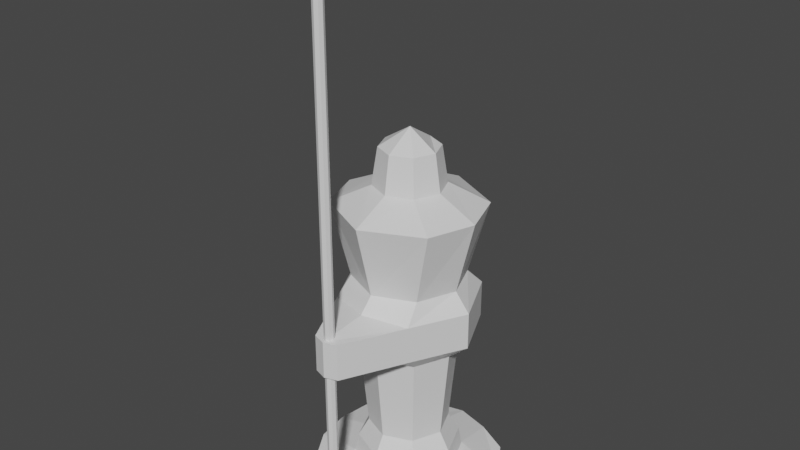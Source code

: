 # Source: Mono.blend  (saved by Blender 3.6.11; exported with 4.5.12 LTS)
import bpy
from mathutils import Matrix  # noqa: F401  (used for matrix-valued properties, if any)

bpy.ops.wm.read_factory_settings(use_empty=True)
scene = bpy.context.scene
scene.name = 'Scene'

# ---- materials (node trees are filled in below, after node groups)
mat_lanza = bpy.data.materials.new('Lanza')
mat_lanza.alpha_threshold = 0.0
mat_lanza.use_transparent_shadow = False
mat_lanza.roughness = 0.5
mat_lanza.line_color = (0.0, 0.0, 0.0, 1.0)

# ---- material node trees
mat_lanza.use_nodes = True; mat_lanza.node_tree.nodes.clear()
_N = mat_lanza.node_tree.nodes; _L = mat_lanza.node_tree.links
n0 = _N.new('ShaderNodeOutputMaterial'); n0.name = 'Material Output'; n0.location = (300, 300)
n1 = _N.new('ShaderNodeBsdfPrincipled'); n1.name = 'Principled BSDF'; n1.location = (10, 300)
n1.distribution = 'GGX'
n1.subsurface_method = 'RANDOM_WALK_SKIN'
n1.inputs[3].default_value = 1.45
n1.inputs[27].default_value = (0.0, 0.0, 0.0, 1.0)
n1.inputs[28].default_value = 1.0
_L.new(n1.outputs[0], n0.inputs[0])
n0.is_active_output = True

# ---- world
world_world = bpy.data.worlds.new('World'); scene.world = world_world
world_world.use_nodes = True; world_world.node_tree.nodes.clear()
_N = world_world.node_tree.nodes; _L = world_world.node_tree.links
n0 = _N.new('ShaderNodeOutputWorld'); n0.name = 'World Output'; n0.location = (300, 300)
n1 = _N.new('ShaderNodeBackground'); n1.name = 'Background'; n1.location = (10, 300)
n1.inputs[0].default_value = (0.05088, 0.05088, 0.05088, 1.0)
_L.new(n1.outputs[0], n0.inputs[0])
n0.is_active_output = True
world_world.color = (0.05088, 0.05088, 0.05088)
world_world.use_sun_shadow = False
world_world.sun_shadow_jitter_overblur = 0.0

# ---- meshes
me_mono = bpy.data.meshes.new('Mono')
me_mono.from_pydata([(0.1113, 0.1113, 1.9), (0.1848, 0.1848, 0.0), (0.1113, -0.1113, 1.9), (0.1848, -0.1848, 0.0), (-0.1113, 0.1113, 1.9), (-0.1848, 0.1848, 0.0), (-0.1113, -0.1113, 1.9), (-0.1848, -0.1848, 0.0), (0.2326, -0.2925, 0.9), (-0.2326, -0.2925, 0.9), (0.2395, 0.3018, 0.9), (-0.2395, 0.3018, 0.9), (-0.233, -0.293, 1.1), (0.233, -0.293, 1.1), (0.2399, 0.3021, 1.1), (-0.2399, 0.3021, 1.1), (-0.06982, -0.6233, 0.8998), (0.06982, -0.6233, 0.8998), (-0.0698, -0.6232, 1.1), (0.0698, -0.6232, 1.1), (0.1933, 0.197, 0.2), (0.2639, 6.717e-10, 0.8), (0.399, -4.96e-10, 1.6), (0.5, 3.333e-10, 0.05), (0.1888, 0.0, 1.7), (0.38, -0.0008041, 1.1), (0.3794, -0.0005778, 0.9), (0.1574, 0.0, 1.9), (0.0, 0.1848, 0.0), (0.0, -0.1574, 1.9), (0.0, -0.1848, 0.0), (0.0, 0.1574, 1.9), (0.0, 0.3869, 0.9), (0.0, -0.3721, 0.9), (0.0, 0.3873, 1.1), (0.0, -0.3723, 1.121), (0.0, -0.6465, 0.8998), (0.0, -0.6464, 1.1), (0.5, 2.769e-10, 0.0), (0.2957, 0.0, 0.1), (0.1848, 0.0, 0.0), (0.1848, -0.1884, 0.8), (0.0, -0.1888, 1.7), (0.0, 0.1888, 1.7), (-0.1335, 0.1335, 1.7), (-0.1335, -0.1335, 1.7), (-0.2071, 0.2111, 0.1), (-0.2071, -0.2111, 0.1), (0.0, -0.2957, 0.1), (0.0, 0.2957, 0.1), (-0.1834, -0.453, 0.0), (0.0, -0.5, 0.0), (-0.1834, -0.453, 0.05), (0.0, -0.5, 0.05), (-0.4742, 0.1834, 0.0), (-0.4742, -0.1834, 0.0), (-0.4742, 0.1834, 0.05), (-0.4742, -0.1834, 0.05), (-0.1834, 0.453, 0.0), (0.0, 0.5, 0.0), (-0.1834, 0.453, 0.05), (0.0, 0.5, 0.05), (-0.3641, -0.3641, 0.05), (-0.3641, -0.3641, 0.0), (-0.3641, 0.3641, 0.05), (-0.3641, 0.3641, 0.0), (-0.3116, -0.2493, 1.6), (0.0, -0.399, 1.6), (0.0, 0.399, 1.6), (-0.3116, 0.2493, 1.6), (0.0, 0.2639, 0.8), (0.0, -0.2639, 0.8), (-0.1848, 0.1884, 0.8), (0.1335, 0.1335, 1.7), (0.1335, -0.1335, 1.7), (-0.1848, -0.1884, 0.8), (0.2071, 0.2111, 0.1), (0.2071, -0.2111, 0.1), (0.1834, -0.453, 0.0), (-0.1848, 0.0, 0.0), (-0.1574, 0.0, 1.9), (-0.3794, -0.0005778, 0.9), (-0.38, -0.0008041, 1.1), (0.1834, -0.453, 0.05), (-0.1888, 0.0, 1.7), (0.0, 0.0, 2.0), (0.0, 0.0, 0.0), (0.4742, 0.1834, 0.0), (0.4742, -0.1834, 0.0), (0.4742, 0.1834, 0.05), (-0.2957, 0.0, 0.1), (-0.5, 2.769e-10, 0.0), (-0.5, 3.333e-10, 0.05), (-0.399, -4.96e-10, 1.6), (0.4742, -0.1834, 0.05), (-0.2639, 6.717e-10, 0.8), (0.1834, 0.453, 0.0), (0.1834, 0.453, 0.05), (-0.1933, 0.197, 0.2), (0.0, -0.276, 0.2), (0.0, 0.276, 0.2), (0.3641, -0.3641, 0.05), (-0.1933, -0.197, 0.2), (0.3641, -0.3641, 0.0), (-0.276, -2.608e-10, 0.2), (0.3641, 0.3641, 0.05), (-0.1522, -0.1551, 0.3), (0.3641, 0.3641, 0.0), (0.3116, -0.2493, 1.6), (-0.1522, 0.1551, 0.3), (0.0, -0.2173, 0.3), (0.0, 0.2173, 0.3), (-0.2173, -2.258e-10, 0.3), (0.3116, 0.2493, 1.6), (-0.2144, 0.206, 1.2), (0.0, 0.2976, 1.2), (0.0, -0.2976, 1.2), (-0.2144, -0.206, 1.2), (-0.2976, 7.141e-10, 1.2), (0.1848, 0.1884, 0.8), (0.1933, -0.197, 0.2), (0.276, -2.608e-10, 0.2), (0.1522, -0.1551, 0.3), (0.1522, 0.1551, 0.3), (0.2173, -2.258e-10, 0.3), (0.2144, 0.206, 1.2), (0.2144, -0.206, 1.2), (0.2976, 7.141e-10, 1.2)], [], [(85, 80, 6, 29), (42, 29, 6, 45), (84, 80, 4, 44), (25, 14, 125, 127), (42, 74, 2, 29), (40, 38, 88, 3), (24, 73, 0, 27), (36, 17, 19, 37), (95, 81, 11, 72), (71, 33, 9, 75), (119, 70, 32, 10), (39, 76, 20, 121), (81, 82, 15, 11), (13, 19, 17, 8), (36, 37, 18, 16), (71, 41, 8, 33), (35, 13, 126, 116), (36, 33, 8, 17), (26, 10, 14, 25), (33, 36, 16, 9), (13, 25, 127, 126), (3, 88, 103, 78), (31, 85, 27, 0), (85, 29, 2, 27), (14, 34, 115, 125), (11, 15, 34, 32), (44, 4, 31, 43), (12, 9, 16, 18), (48, 53, 83, 77), (79, 86, 30, 7), (72, 11, 32, 70), (69, 44, 43, 68), (76, 97, 61, 49), (93, 84, 44, 69), (67, 42, 45, 66), (28, 5, 58, 59), (21, 119, 10, 26), (7, 30, 51, 50), (50, 52, 62, 63), (10, 32, 34, 14), (51, 53, 52, 50), (57, 55, 63, 62), (48, 47, 52, 53), (30, 48, 53, 51), (91, 92, 56, 54), (79, 7, 55, 91), (90, 46, 56, 92), (58, 60, 61, 59), (46, 49, 61, 60), (49, 28, 59, 61), (57, 62, 52, 47), (7, 50, 63, 55), (60, 64, 56, 46), (58, 65, 64, 60), (54, 56, 64, 65), (5, 54, 65, 58), (37, 35, 12, 18), (22, 113, 73, 24), (109, 72, 70, 111), (110, 122, 41, 71), (87, 107, 105, 89), (124, 123, 119, 21), (40, 3, 30, 86), (73, 43, 31, 0), (108, 22, 24, 74), (113, 68, 43, 73), (67, 108, 74, 42), (28, 59, 96, 1), (78, 103, 101, 83), (3, 78, 51, 30), (51, 78, 83, 53), (1, 40, 86, 28), (77, 94, 23, 39), (110, 71, 75, 106), (112, 95, 72, 109), (121, 20, 123, 124), (116, 67, 66, 117), (118, 93, 69, 114), (114, 69, 68, 115), (48, 77, 120, 99), (117, 66, 93, 118), (106, 75, 95, 112), (88, 38, 23, 94), (1, 96, 107, 87), (96, 97, 105, 107), (123, 111, 70, 119), (47, 90, 92, 57), (5, 79, 91, 54), (55, 57, 92, 91), (94, 77, 83, 101), (66, 45, 84, 93), (96, 59, 61, 97), (5, 28, 86, 79), (94, 101, 103, 88), (39, 23, 89, 76), (97, 76, 89, 105), (9, 12, 82, 81), (75, 9, 81, 95), (38, 87, 89, 23), (45, 6, 80, 84), (31, 4, 80, 85), (125, 115, 68, 113), (47, 102, 104, 90), (90, 104, 98, 46), (48, 99, 102, 47), (127, 125, 113, 22), (126, 127, 22, 108), (116, 126, 108, 67), (46, 98, 100, 49), (1, 87, 38, 40), (102, 106, 112, 104), (104, 112, 109, 98), (99, 110, 106, 102), (122, 124, 21, 41), (8, 26, 25, 13), (41, 21, 26, 8), (98, 109, 111, 100), (74, 24, 27, 2), (77, 39, 121, 120), (99, 120, 122, 110), (12, 117, 118, 82), (76, 49, 100, 20), (15, 114, 115, 34), (82, 118, 114, 15), (35, 116, 117, 12), (120, 121, 124, 122), (20, 100, 111, 123), (37, 19, 13, 35)])
_uv = me_mono.uv_layers.new(name='UVMap')
_uv.uv.foreach_set('vector', [0.75, 0.625, 0.875, 0.625, 0.875, 0.75, 0.75, 0.75, 0.5938, 0.875, 0.625, 0.875, 0.625, 1.0, 0.5938, 1.0, 0.5938, 0.125, 0.625, 0.125, 0.625, 0.25, 0.5938, 0.25, 0.5625, 0.125, 0.5625, 0.25, 0.5656, 0.25, 0.5656, 0.125, 0.5938, 0.875, 0.5938, 1.0, 0.625, 1.0, 0.625, 0.875, 0.125, 0.625, 0.125, 0.625, 0.125, 0.75, 0.125, 0.75, 0.5938, 0.125, 0.5938, 0.25, 0.625, 0.25, 0.625, 0.125, 0.5, 0.875, 0.5, 1.0, 0.5625, 1.0, 0.5625, 0.875, 0.4437, 0.125, 0.5, 0.125, 0.5, 0.25, 0.4437, 0.25, 0.4437, 0.875, 0.5, 0.875, 0.5, 1.0, 0.4437, 1.0, 0.4437, 0.25, 0.4437, 0.375, 0.5, 0.375, 0.5, 0.25, 0.3875, 0.125, 0.3875, 0.25, 0.3988, 0.25, 0.3988, 0.125, 0.5, 0.125, 0.5625, 0.125, 0.5625, 0.25, 0.5, 0.25, 0.5625, 0.0, 0.5625, 0.0, 0.5, 0.0, 0.5, 0.0, 0.5, 0.875, 0.5625, 0.875, 0.5625, 1.0, 0.5, 1.0, 0.4437, 0.875, 0.4437, 1.0, 0.5, 1.0, 0.5, 0.875, 0.5625, 0.875, 0.5625, 1.0, 0.5656, 1.0, 0.5656, 0.875, 0.5, 0.875, 0.5, 0.875, 0.5, 0.0, 0.5, 0.0, 0.5, 0.125, 0.5, 0.25, 0.5625, 0.25, 0.5625, 0.125, 0.5, 0.875, 0.5, 0.875, 0.5, 0.0, 0.5, 0.0, 0.5625, 0.0, 0.5625, 0.125, 0.5656, 0.125, 0.5656, 0.0, 0.125, 0.75, 0.125, 0.75, 0.0, 0.0, 0.375, 1.0, 0.75, 0.5, 0.75, 0.625, 0.875, 0.625, 0.875, 0.5, 0.75, 0.625, 0.75, 0.75, 0.875, 0.75, 0.875, 0.625, 0.5625, 0.25, 0.5625, 0.375, 0.5656, 0.375, 0.5656, 0.25, 0.5, 0.25, 0.5625, 0.25, 0.5625, 0.375, 0.5, 0.375, 0.5938, 0.25, 0.625, 0.25, 0.625, 0.375, 0.5938, 0.375, 0.5625, 0.0, 0.5, 0.0, 0.5, 0.0, 0.5625, 0.0, 0.3875, 0.875, 0.3875, 0.875, 0.3875, 1.0, 0.3875, 1.0, 0.125, 0.625, 0.25, 0.625, 0.25, 0.75, 0.125, 0.75, 0.4437, 0.25, 0.5, 0.25, 0.5, 0.375, 0.4437, 0.375, 0.5781, 0.25, 0.5938, 0.25, 0.5938, 0.375, 0.5781, 0.375, 0.3875, 0.25, 0.3875, 0.25, 0.3875, 0.375, 0.3875, 0.375, 0.5781, 0.125, 0.5938, 0.125, 0.5938, 0.25, 0.5781, 0.25, 0.5781, 0.875, 0.5938, 0.875, 0.5938, 1.0, 0.5781, 1.0, 0.25, 0.5, 0.125, 0.5, 0.125, 0.5, 0.25, 0.5, 0.4437, 0.125, 0.4437, 0.25, 0.5, 0.25, 0.5, 0.125, 0.125, 0.75, 0.25, 0.75, 0.25, 0.75, 0.125, 0.75, 0.375, 1.0, 0.3875, 1.0, 0.0, 0.0, 0.0, 0.0, 0.5, 0.25, 0.5, 0.375, 0.5625, 0.375, 0.5625, 0.25, 0.375, 0.875, 0.3875, 0.875, 0.3875, 1.0, 0.375, 1.0, 0.3875, 0.0, 0.375, 0.0, 0.0, 0.0, 0.0, 0.0, 0.3875, 0.875, 0.3875, 1.0, 0.3875, 1.0, 0.3875, 0.875, 0.375, 0.875, 0.3875, 0.875, 0.3875, 0.875, 0.375, 0.875, 0.375, 0.125, 0.3875, 0.125, 0.3875, 0.25, 0.375, 0.25, 0.125, 0.625, 0.125, 0.75, 0.125, 0.75, 0.125, 0.625, 0.3875, 0.125, 0.3875, 0.25, 0.3875, 0.25, 0.3875, 0.125, 0.375, 0.25, 0.3875, 0.25, 0.3875, 0.375, 0.375, 0.375, 0.3875, 0.25, 0.3875, 0.375, 0.3875, 0.375, 0.3875, 0.25, 0.3875, 0.375, 0.375, 0.375, 0.375, 0.375, 0.3875, 0.375, 0.3875, 0.0, 0.0, 0.0, 0.3875, 1.0, 0.3875, 0.0, 0.125, 0.75, 0.375, 1.0, 0.0, 0.0, 0.125, 0.75, 0.3875, 0.25, 0.0, 0.0, 0.3875, 0.25, 0.3875, 0.25, 0.375, 0.25, 0.0, 0.0, 0.0, 0.0, 0.3875, 0.25, 0.375, 0.25, 0.3875, 0.25, 0.0, 0.0, 0.0, 0.0, 0.125, 0.5, 0.375, 0.25, 0.0, 0.0, 0.125, 0.5, 0.5625, 0.875, 0.5625, 0.875, 0.5625, 0.0, 0.5625, 0.0, 0.5781, 0.125, 0.5781, 0.25, 0.5938, 0.25, 0.5938, 0.125, 0.401, 0.25, 0.4437, 0.25, 0.4437, 0.375, 0.401, 0.375, 0.401, 0.875, 0.401, 1.0, 0.4437, 1.0, 0.4437, 0.875, 0.375, 0.25, 0.0, 0.0, 0.0, 0.0, 0.3875, 0.25, 0.401, 0.125, 0.401, 0.25, 0.4437, 0.25, 0.4437, 0.125, 0.125, 0.625, 0.125, 0.75, 0.25, 0.75, 0.25, 0.625, 0.5938, 0.25, 0.5938, 0.375, 0.625, 0.375, 0.625, 0.25, 0.5781, 0.0, 0.5781, 0.125, 0.5938, 0.125, 0.5938, 0.0, 0.5781, 0.25, 0.5781, 0.375, 0.5938, 0.375, 0.5938, 0.25, 0.5781, 0.875, 0.5781, 1.0, 0.5938, 1.0, 0.5938, 0.875, 0.25, 0.5, 0.25, 0.5, 0.125, 0.5, 0.125, 0.5, 0.375, 1.0, 0.0, 0.0, 0.0, 0.0, 0.3875, 1.0, 0.125, 0.75, 0.125, 0.75, 0.25, 0.75, 0.25, 0.75, 0.375, 0.875, 0.375, 1.0, 0.3875, 1.0, 0.3875, 0.875, 0.125, 0.5, 0.125, 0.625, 0.25, 0.625, 0.25, 0.5, 0.3875, 0.0, 0.3875, 0.0, 0.3875, 0.125, 0.3875, 0.125, 0.401, 0.875, 0.4437, 0.875, 0.4437, 1.0, 0.401, 1.0, 0.401, 0.125, 0.4437, 0.125, 0.4437, 0.25, 0.401, 0.25, 0.3988, 0.125, 0.3988, 0.25, 0.401, 0.25, 0.401, 0.125, 0.5656, 0.875, 0.5781, 0.875, 0.5781, 1.0, 0.5656, 1.0, 0.5656, 0.125, 0.5781, 0.125, 0.5781, 0.25, 0.5656, 0.25, 0.5656, 0.25, 0.5781, 0.25, 0.5781, 0.375, 0.5656, 0.375, 0.3875, 0.875, 0.3875, 1.0, 0.3987, 1.0, 0.3987, 0.875, 0.5656, 0.0, 0.5781, 0.0, 0.5781, 0.125, 0.5656, 0.125, 0.401, 0.0, 0.4437, 0.0, 0.4437, 0.125, 0.401, 0.125, 0.375, 0.0, 0.375, 0.125, 0.3875, 0.125, 0.3875, 0.0, 0.125, 0.5, 0.125, 0.5, 0.0, 0.0, 0.375, 0.25, 0.375, 0.25, 0.3875, 0.25, 0.0, 0.0, 0.0, 0.0, 0.401, 0.25, 0.401, 0.375, 0.4437, 0.375, 0.4437, 0.25, 0.3875, 0.0, 0.3875, 0.125, 0.3875, 0.125, 0.3875, 0.0, 0.125, 0.5, 0.125, 0.625, 0.125, 0.625, 0.125, 0.5, 0.375, 0.0, 0.3875, 0.0, 0.3875, 0.125, 0.375, 0.125, 0.3875, 0.0, 0.3875, 0.0, 0.3875, 1.0, 0.0, 0.0, 0.5781, 0.0, 0.5938, 0.0, 0.5938, 0.125, 0.5781, 0.125, 0.375, 0.25, 0.375, 0.375, 0.3875, 0.375, 0.3875, 0.25, 0.125, 0.5, 0.25, 0.5, 0.25, 0.625, 0.125, 0.625, 0.3875, 0.0, 0.0, 0.0, 0.0, 0.0, 0.375, 0.0, 0.3875, 0.125, 0.3875, 0.125, 0.3875, 0.25, 0.3875, 0.25, 0.3875, 0.25, 0.3875, 0.25, 0.3875, 0.25, 0.0, 0.0, 0.5, 0.0, 0.5625, 0.0, 0.5625, 0.125, 0.5, 0.125, 0.4437, 0.0, 0.5, 0.0, 0.5, 0.125, 0.4437, 0.125, 0.375, 0.125, 0.375, 0.25, 0.3875, 0.25, 0.3875, 0.125, 0.5938, 0.0, 0.625, 0.0, 0.625, 0.125, 0.5938, 0.125, 0.75, 0.5, 0.875, 0.5, 0.875, 0.625, 0.75, 0.625, 0.5656, 0.25, 0.5656, 0.375, 0.5781, 0.375, 0.5781, 0.25, 0.3875, 0.0, 0.3987, 0.0, 0.3988, 0.125, 0.3875, 0.125, 0.3875, 0.125, 0.3988, 0.125, 0.3988, 0.25, 0.3875, 0.25, 0.3875, 0.875, 0.3987, 0.875, 0.3987, 1.0, 0.3875, 1.0, 0.5656, 0.125, 0.5656, 0.25, 0.5781, 0.25, 0.5781, 0.125, 0.5656, 0.0, 0.5656, 0.125, 0.5781, 0.125, 0.5781, 0.0, 0.5656, 0.875, 0.5656, 1.0, 0.5781, 1.0, 0.5781, 0.875, 0.3875, 0.25, 0.3988, 0.25, 0.3987, 0.375, 0.3875, 0.375, 0.125, 0.5, 0.125, 0.5, 0.125, 0.625, 0.125, 0.625, 0.3987, 0.0, 0.401, 0.0, 0.401, 0.125, 0.3988, 0.125, 0.3988, 0.125, 0.401, 0.125, 0.401, 0.25, 0.3988, 0.25, 0.3987, 0.875, 0.401, 0.875, 0.401, 1.0, 0.3987, 1.0, 0.401, 0.0, 0.401, 0.125, 0.4437, 0.125, 0.4437, 0.0, 0.5, 0.0, 0.5, 0.125, 0.5625, 0.125, 0.5625, 0.0, 0.4437, 0.0, 0.4437, 0.125, 0.5, 0.125, 0.5, 0.0, 0.3988, 0.25, 0.401, 0.25, 0.401, 0.375, 0.3987, 0.375, 0.5938, 0.0, 0.5938, 0.125, 0.625, 0.125, 0.625, 0.0, 0.3875, 0.0, 0.3875, 0.125, 0.3988, 0.125, 0.3987, 0.0, 0.3987, 0.875, 0.3987, 1.0, 0.401, 1.0, 0.401, 0.875, 0.5625, 0.0, 0.5656, 0.0, 0.5656, 0.125, 0.5625, 0.125, 0.3875, 0.25, 0.3875, 0.375, 0.3987, 0.375, 0.3988, 0.25, 0.5625, 0.25, 0.5656, 0.25, 0.5656, 0.375, 0.5625, 0.375, 0.5625, 0.125, 0.5656, 0.125, 0.5656, 0.25, 0.5625, 0.25, 0.5625, 0.875, 0.5656, 0.875, 0.5656, 1.0, 0.5625, 1.0, 0.3987, 0.0, 0.3988, 0.125, 0.401, 0.125, 0.401, 0.0, 0.3988, 0.25, 0.3987, 0.375, 0.401, 0.375, 0.401, 0.25, 0.5625, 0.875, 0.5625, 0.0, 0.5625, 0.0, 0.5625, 0.875])
me_mono.materials.append(mat_lanza)
me_mono.use_mirror_x = True
me_mono.use_mirror_vertex_groups = False
me_mono.update()
me_lanza = bpy.data.meshes.new('Lanza')
me_lanza.from_pydata([(-0.01921, -0.5808, -0.000169), (0.01921, -0.5808, -0.000169), (-0.01924, -0.6192, -0.000169), (0.01924, -0.6192, -0.000169), (0.0, -0.5728, -0.000169), (0.0, -0.6271, -0.000169), (-0.02716, -0.5999, 2.8), (0.0, -0.6271, 2.8), (-0.04109, -0.5647, 2.84), (0.02716, -0.5999, 2.8), (-0.04115, -0.6353, 2.84), (-0.02716, -0.5999, -0.000169), (0.0, -0.5728, 2.8), (0.04109, -0.5647, 2.84), (0.04115, -0.6353, 2.84), (-0.01924, -0.6192, 2.8), (0.0, -0.5501, 2.84), (0.0, -0.6499, 2.84), (-0.05572, -0.5999, 2.84), (0.02716, -0.5999, -0.000169), (-0.01921, -0.5808, 2.8), (0.01921, -0.5808, 2.8), (0.05572, -0.5999, 2.84), (0.01924, -0.6192, 2.8), (0.0, -0.6, -0.000169), (0.0, -0.6, 3.0)], [], [(2, 5, 7, 15), (0, 11, 6, 20), (4, 12, 21, 1), (11, 2, 15, 6), (20, 6, 18, 8), (4, 1, 19, 24), (19, 9, 23, 3), (15, 7, 17, 10), (16, 8, 25), (3, 23, 7, 5), (1, 21, 9, 19), (21, 13, 22, 9), (8, 18, 25), (13, 25, 22), (12, 20, 8, 16), (4, 0, 20, 12), (14, 25, 17), (18, 10, 25), (10, 17, 25), (16, 25, 13), (5, 2, 11, 24), (23, 14, 17, 7), (4, 24, 11, 0), (5, 24, 19, 3), (6, 15, 10, 18), (9, 22, 14, 23), (12, 16, 13, 21), (22, 25, 14)])
_uv = me_lanza.uv_layers.new(name='UVMap')
_uv.uv.foreach_set('vector', [0.5625, 1.0, 0.5625, 0.8772, 0.5625, 0.8772, 0.5625, 1.0, 0.5625, 0.0, 0.5625, 0.0, 0.5625, 0.0, 0.5625, 0.0, 0.5625, 0.875, 0.5625, 0.875, 0.5625, 1.0, 0.5625, 1.0, 0.5625, 0.0, 0.5625, 0.0, 0.5625, 0.0, 0.5625, 0.0, 0.5625, 0.0, 0.5625, 0.0, 0.5625, 0.0, 0.5625, 0.0, 0.5625, 0.875, 0.5625, 0.0, 0.5625, 0.0, 0.0, 0.0, 0.5625, 0.0, 0.5625, 0.0, 0.5625, 0.0, 0.5625, 0.0, 0.5625, 1.0, 0.5625, 0.8772, 0.5625, 0.8772, 0.5625, 1.0, 0.5625, 0.875, 0.5625, 1.0, 0.5625, 0.9375, 0.5625, 1.0, 0.5625, 1.0, 0.5625, 0.8772, 0.5625, 0.8772, 0.5625, 0.0, 0.5625, 0.0, 0.5625, 0.0, 0.5625, 0.0, 0.5625, 0.0, 0.5625, 0.0, 0.5625, 0.0, 0.5625, 0.0, 0.5625, 0.0, 0.5625, 0.0, 0.5625, 0.0, 0.5625, 0.0, 0.5625, 0.0, 0.5625, 0.0, 0.5625, 0.875, 0.5625, 1.0, 0.5625, 1.0, 0.5625, 0.875, 0.5625, 0.875, 0.5625, 1.0, 0.5625, 1.0, 0.5625, 0.875, 0.5625, 1.0, 0.5625, 0.9386, 0.5625, 0.8772, 0.5625, 0.0, 0.5625, 0.0, 0.5625, 0.0, 0.5625, 1.0, 0.5625, 0.8772, 0.5625, 0.9386, 0.5625, 0.875, 0.5625, 0.9375, 0.5625, 1.0, 0.5625, 0.8772, 0.5625, 0.0, 0.5625, 0.0, 0.0, 0.0, 0.5625, 1.0, 0.5625, 1.0, 0.5625, 0.8772, 0.5625, 0.8772, 0.5625, 0.875, 0.0, 0.0, 0.5625, 0.0, 0.5625, 0.0, 0.5625, 0.8772, 0.0, 0.0, 0.5625, 0.0, 0.5625, 0.0, 0.5625, 0.0, 0.5625, 0.0, 0.5625, 0.0, 0.5625, 0.0, 0.5625, 0.0, 0.5625, 0.0, 0.5625, 0.0, 0.5625, 0.0, 0.5625, 0.875, 0.5625, 0.875, 0.5625, 1.0, 0.5625, 1.0, 0.5625, 0.0, 0.5625, 0.0, 0.5625, 0.0])
me_lanza.materials.append(mat_lanza)
me_lanza.use_mirror_x = True
me_lanza.use_mirror_vertex_groups = False
me_lanza.update()

# ---- objects
ob_mono = bpy.data.objects.new('Mono', me_mono)
ob_lanza = bpy.data.objects.new('Lanza', me_lanza)

# ---- transforms, parenting, visibility, modifiers, constraints
ob_mono.location = (0.0, 0.0, 0.0)
ob_mono.lock_rotations_4d = False
ob_mono.empty_display_type = 'ARROWS'
ob_mono.lineart.crease_threshold = 0.0
ob_mono.use_mesh_mirror_x = True
ob_lanza.location = (0.0, 0.0, 0.0)
ob_lanza.lock_rotations_4d = False
ob_lanza.empty_display_type = 'ARROWS'
ob_lanza.lineart.crease_threshold = 0.0
ob_lanza.use_mesh_mirror_x = True

# ---- collection membership
scene.collection.objects.link(ob_mono)
scene.collection.objects.link(ob_lanza)

# ---- scene / render settings (as saved in the file)
scene.frame_start = 1; scene.frame_end = 250; scene.frame_set(1)
scene.render.engine = 'BLENDER_EEVEE_NEXT'
scene.cycles.sampling_pattern = 'TABULATED_SOBOL'
scene.view_settings.view_transform = 'Filmic'
bpy.context.view_layer.update()

# ---- added for rendering (the .blend has no active camera and no usable light): camera, sun
cam_auto = bpy.data.cameras.new('AutoCamera')
cam_auto.lens = 50.0
cam_auto.sensor_width = 36.0
cam_auto.clip_end = 1000.0
ob_auto_camera = bpy.data.objects.new('AutoCamera', cam_auto)
scene.collection.objects.link(ob_auto_camera)
ob_auto_camera.location = (3.1134, -3.81104, 3.99063)
ob_auto_camera.rotation_euler = (1.09748, -7.21219e-08, 0.694738)
scene.camera = ob_auto_camera
light_auto_sun = bpy.data.lights.new('AutoSun', 'SUN')
light_auto_sun.energy = 3.0
light_auto_sun.angle = 0.0523599
ob_auto_sun = bpy.data.objects.new('AutoSun', light_auto_sun)
scene.collection.objects.link(ob_auto_sun)
ob_auto_sun.rotation_euler = (0.872665, 0.174533, 0.523599)
bpy.context.view_layer.update()
